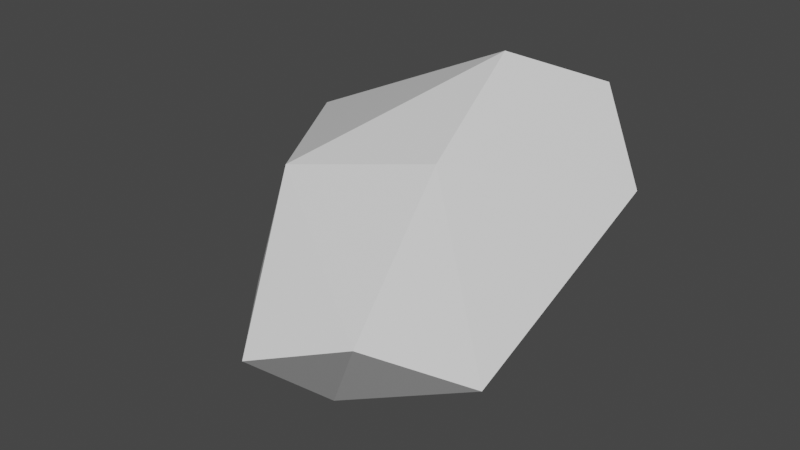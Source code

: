 # Source: boulder_2.blend  (saved by Blender 2.81.16; exported with 4.5.12 LTS)
import bpy
from mathutils import Matrix  # noqa: F401  (used for matrix-valued properties, if any)

bpy.ops.wm.read_factory_settings(use_empty=True)
scene = bpy.context.scene
scene.name = 'Scene'

# ---- collections
col_collection = bpy.data.collections.new('Collection'); scene.collection.children.link(col_collection)

# ---- materials (node trees are filled in below, after node groups)
mat_material = bpy.data.materials.new('Material')
mat_material.alpha_threshold = 0.0
mat_material.use_transparent_shadow = False
mat_material.line_color = (0.0, 0.0, 0.0, 1.0)

# ---- material node trees
mat_material.use_nodes = True; mat_material.node_tree.nodes.clear()
_N = mat_material.node_tree.nodes; _L = mat_material.node_tree.links
n0 = _N.new('ShaderNodeOutputMaterial'); n0.name = 'Material Output'; n0.location = (300, 300)
n1 = _N.new('ShaderNodeBsdfPrincipled'); n1.name = 'Principled BSDF'; n1.location = (10, 300)
n1.distribution = 'GGX'
n1.subsurface_method = 'BURLEY'
n1.inputs[2].default_value = 0.4
n1.inputs[3].default_value = 1.45
n1.inputs[27].default_value = (0.0, 0.0, 0.0, 1.0)
n1.inputs[28].default_value = 1.0
_L.new(n1.outputs[0], n0.inputs[0])
n0.is_active_output = True

# ---- world
world_world = bpy.data.worlds.new('World'); scene.world = world_world
world_world.use_nodes = True; world_world.node_tree.nodes.clear()
_N = world_world.node_tree.nodes; _L = world_world.node_tree.links
n0 = _N.new('ShaderNodeOutputWorld'); n0.name = 'World Output'; n0.location = (300, 300)
n1 = _N.new('ShaderNodeBackground'); n1.name = 'Background'; n1.location = (10, 300)
n1.inputs[0].default_value = (0.05088, 0.05088, 0.05088, 1.0)
_L.new(n1.outputs[0], n0.inputs[0])
n0.is_active_output = True
world_world.color = (0.05088, 0.05088, 0.05088)
world_world.use_sun_shadow = False
world_world.sun_shadow_jitter_overblur = 0.0

# ---- meshes
me_cube = bpy.data.meshes.new('Cube')
me_cube.from_pydata([(0.6488, -0.4626, 0.9527), (-1.211, 0.2808, -1.37), (-1.671, -0.2038, -0.9944), (0.4027, 0.7363, 1.473), (0.4371, 1.857, 0.4501), (-0.5993, -0.7977, 0.7121), (-0.03045, -0.9278, -1.242), (-1.523, 0.6602, 0.5847), (0.8397, -1.624, -0.02244), (0.02259, -1.936, -0.2994), (0.1226, -0.226, -1.316), (1.479, -0.9498, -0.4433), (1.062, 1.29, 1.206), (1.567, 0.9837, 0.4881)], [], [(5, 8, 0), (3, 4, 7), (6, 2, 1, 10), (8, 9, 6, 11), (4, 3, 12), (9, 8, 5), (9, 2, 6), (3, 7, 5), (13, 4, 12), (6, 10, 11), (1, 4, 10), (12, 3, 0), (3, 5, 0), (4, 13, 10), (11, 10, 13), (11, 0, 8), (12, 0, 13), (13, 0, 11), (7, 2, 5), (9, 5, 2), (1, 7, 4), (2, 7, 1)])
_uv = me_cube.uv_layers.new(name='UVMap')
_uv.uv.foreach_set('vector', [0.0, 0.0, 0.0, 0.0, 0.5, 0.5625, 0.5, 0.5, 0.4375, 0.5, 0.5, 0.375, 0.375, 0.625, 0.0, 0.0, 0.375, 0.5, 0.375, 0.5625, 0.5, 0.625, 0.25, 0.625, 0.375, 0.625, 0.4375, 0.625, 0.4375, 0.5, 0.5, 0.5, 0.5, 0.5312, 0.25, 0.625, 0.0, 0.0, 0.0, 0.0, 0.25, 0.625, 0.0, 0.0, 0.375, 0.625, 0.5, 0.5, 0.5, 0.375, 0.625, 0.375, 0.5, 0.5625, 0.4375, 0.5, 0.5, 0.5312, 0.375, 0.625, 0.375, 0.5625, 0.4375, 0.625, 0.375, 0.5, 0.4375, 0.5, 0.375, 0.5625, 0.5, 0.5312, 0.5, 0.5, 0.5, 0.5625, 0.5, 0.5, 0.625, 0.375, 0.5, 0.5625, 0.4375, 0.5, 0.5, 0.5625, 0.375, 0.5625, 0.4375, 0.625, 0.375, 0.5625, 0.5, 0.5625, 0.4375, 0.625, 0.5, 0.5625, 0.0, 0.0, 0.5, 0.5312, 0.5, 0.5625, 0.5, 0.5625, 0.5, 0.5625, 0.5, 0.5625, 0.4375, 0.625, 0.5, 0.375, 0.375, 0.375, 0.625, 0.375, 0.25, 0.625, 0.0, 0.0, 0.375, 0.375, 0.375, 0.5, 0.5, 0.375, 0.4375, 0.5, 0.375, 0.375, 0.5, 0.375, 0.375, 0.5])
me_cube.materials.append(mat_material)
me_cube.use_remesh_preserve_volume = False
me_cube.use_remesh_preserve_attributes = False
me_cube.use_mirror_vertex_groups = False
me_cube.update()

# ---- objects
ob_boulder = bpy.data.objects.new('Boulder', me_cube)

# ---- transforms, parenting, visibility, modifiers, constraints
ob_boulder.location = (0.2952, 1.8, -0.6223)
ob_boulder.lock_rotations_4d = False
ob_boulder.empty_display_type = 'ARROWS'
ob_boulder.lineart.crease_threshold = 0.0

# ---- collection membership
col_collection.objects.link(ob_boulder)

# ---- scene / render settings (as saved in the file)
scene.frame_start = 1; scene.frame_end = 250; scene.frame_set(1)
scene.render.engine = 'BLENDER_EEVEE_NEXT'
scene.cycles.use_denoising = False
scene.cycles.samples = 128
scene.cycles.sampling_pattern = 'TABULATED_SOBOL'
scene.cycles.use_adaptive_sampling = False
scene.cycles.use_light_tree = False
scene.view_settings.view_transform = 'Filmic'
bpy.context.view_layer.update()

# ---- added for rendering (the .blend has no active camera and no usable light): camera, sun
cam_auto = bpy.data.cameras.new('AutoCamera')
cam_auto.lens = 50.0
cam_auto.sensor_width = 36.0
cam_auto.clip_end = 1000.0
ob_auto_camera = bpy.data.objects.new('AutoCamera', cam_auto)
scene.collection.objects.link(ob_auto_camera)
ob_auto_camera.location = (5.55394, -4.61231, 3.67828)
ob_auto_camera.rotation_euler = (1.09748, -7.21219e-08, 0.694738)
scene.camera = ob_auto_camera
light_auto_sun = bpy.data.lights.new('AutoSun', 'SUN')
light_auto_sun.energy = 3.0
light_auto_sun.angle = 0.0523599
ob_auto_sun = bpy.data.objects.new('AutoSun', light_auto_sun)
scene.collection.objects.link(ob_auto_sun)
ob_auto_sun.rotation_euler = (0.872665, 0.174533, 0.523599)
bpy.context.view_layer.update()
